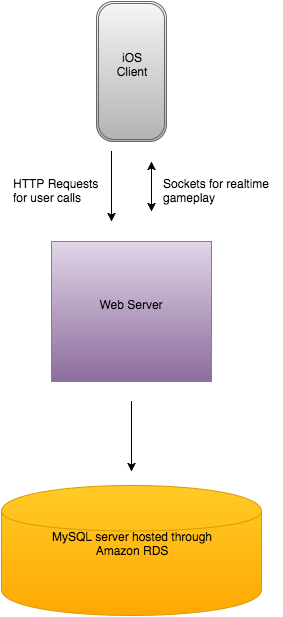

The diagram above was exported from draw.io. Its source (the exported page's mxGraphModel, read from the mxfile embedded in the PNG):
<mxGraphModel dx="954" dy="628" grid="1" gridSize="10" guides="1" tooltips="1" connect="1" arrows="1" fold="1" page="1" pageScale="1" pageWidth="850" pageHeight="1100" background="#ffffff" math="0" shadow="0">
  <root>
    <mxCell id="0" />
    <mxCell id="1" parent="0" />
    <mxCell id="7af11e684534dd55-1" value="iOS&lt;div&gt;Client&lt;/div&gt;&lt;div&gt;&lt;br&gt;&lt;/div&gt;" style="shape=ext;double=1;rounded=1;whiteSpace=wrap;html=1;arcSize=24;rotation=0;plain-gray" vertex="1" parent="1">
      <mxGeometry x="385" y="10" width="70" height="140" as="geometry" />
    </mxCell>
    <mxCell id="7af11e684534dd55-2" value="" style="endArrow=classic;html=1;" edge="1" parent="1">
      <mxGeometry width="50" height="50" relative="1" as="geometry">
        <mxPoint x="400" y="160" as="sourcePoint" />
        <mxPoint x="400" y="230" as="targetPoint" />
        <Array as="points">
          <mxPoint x="400" y="220" />
        </Array>
      </mxGeometry>
    </mxCell>
    <mxCell id="7af11e684534dd55-3" value="MySQL server hosted through&lt;div&gt;Amazon RDS&lt;/div&gt;&lt;div&gt;&lt;br&gt;&lt;/div&gt;" style="shape=cylinder;whiteSpace=wrap;html=1;plain-orange" vertex="1" parent="1">
      <mxGeometry x="290" y="494" width="260" height="130" as="geometry" />
    </mxCell>
    <mxCell id="7af11e684534dd55-4" value="" style="endArrow=classic;html=1;" edge="1" parent="1">
      <mxGeometry x="420" y="410" width="50" height="50" as="geometry">
        <mxPoint x="420" y="410" as="sourcePoint" />
        <mxPoint x="420" y="480" as="targetPoint" />
        <Array as="points">
          <mxPoint x="420" y="470" />
        </Array>
      </mxGeometry>
    </mxCell>
    <mxCell id="7af11e684534dd55-5" value="Web Server&lt;div&gt;&lt;br&gt;&lt;/div&gt;" style="whiteSpace=wrap;html=1;rotation=0;plain-purple" vertex="1" parent="1">
      <mxGeometry x="340" y="250" width="160" height="140" as="geometry" />
    </mxCell>
    <mxCell id="7af11e684534dd55-6" value="" style="endArrow=classic;startArrow=classic;html=1;" edge="1" parent="1">
      <mxGeometry width="50" height="50" relative="1" as="geometry">
        <mxPoint x="440" y="220" as="sourcePoint" />
        <mxPoint x="440" y="170" as="targetPoint" />
        <Array as="points" />
      </mxGeometry>
    </mxCell>
    <mxCell id="7af11e684534dd55-7" value="HTTP Requests&amp;nbsp;&lt;div&gt;for user calls&lt;/div&gt;" style="text;html=1;resizable=0;points=[];autosize=1;align=left;verticalAlign=top;spacingTop=-4;" vertex="1" parent="1">
      <mxGeometry x="300" y="183" width="100" height="30" as="geometry" />
    </mxCell>
    <mxCell id="7af11e684534dd55-8" value="Sockets for realtime&amp;nbsp;&lt;div&gt;gameplay&lt;div&gt;&lt;br&gt;&lt;/div&gt;&lt;/div&gt;" style="text;html=1;resizable=0;points=[];autosize=1;align=left;verticalAlign=top;spacingTop=-4;" vertex="1" parent="1">
      <mxGeometry x="450" y="183" width="120" height="40" as="geometry" />
    </mxCell>
  </root>
</mxGraphModel>